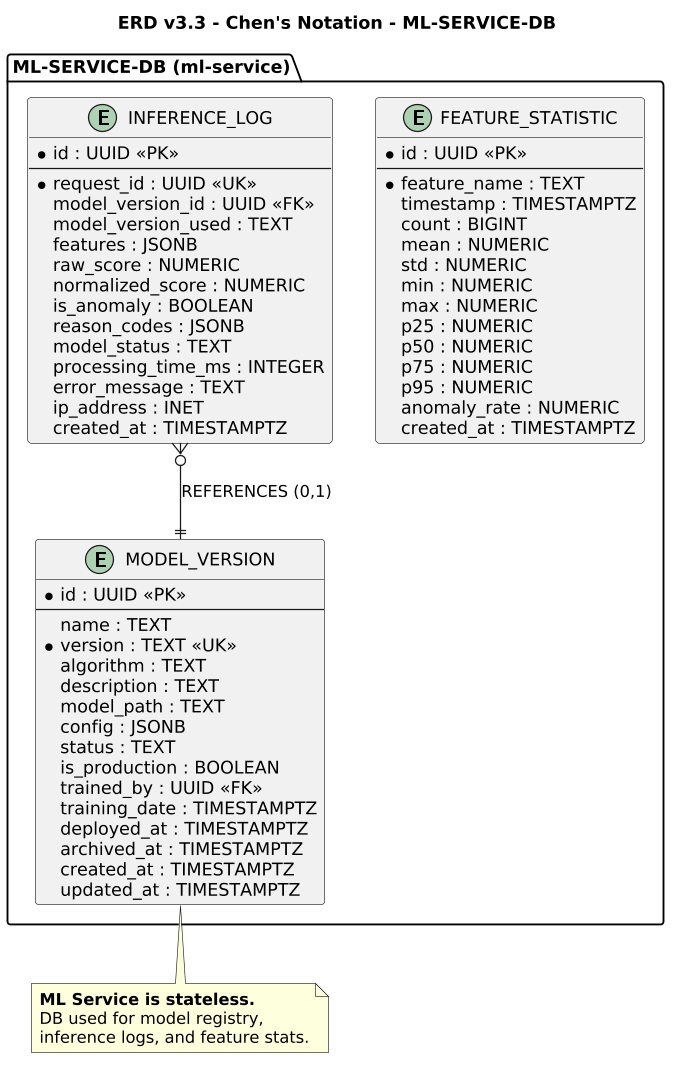

The diagram above was rendered by PlantUML. Its source (embedded in the PNG):
@startuml
' =============================================================================
' ERD v3.3 - Chen's Notation - ML-SERVICE-DB
' Sentinel Auth - ML Service Database
' =============================================================================

title ERD v3.3 - Chen's Notation - <b>ML-SERVICE-DB</b>

skinparam dpi 120
skinparam shadowing false

' ------------------------------------------------------------------------------
' ML-SERVICE-DB ENTITIES
' ------------------------------------------------------------------------------

package "ML-SERVICE-DB (ml-service)" {

    entity "MODEL_VERSION" as model_version {
        * id : UUID <<PK>>
        --
        name : TEXT
        * version : TEXT <<UK>>
        algorithm : TEXT
        description : TEXT
        model_path : TEXT
        config : JSONB
        status : TEXT
        is_production : BOOLEAN
        trained_by : UUID <<FK>>
        training_date : TIMESTAMPTZ
        deployed_at : TIMESTAMPTZ
        archived_at : TIMESTAMPTZ
        created_at : TIMESTAMPTZ
        updated_at : TIMESTAMPTZ
    }

    entity "INFERENCE_LOG" as inference_log {
        * id : UUID <<PK>>
        --
        * request_id : UUID <<UK>>
        model_version_id : UUID <<FK>>
        model_version_used : TEXT
        features : JSONB
        raw_score : NUMERIC
        normalized_score : NUMERIC
        is_anomaly : BOOLEAN
        reason_codes : JSONB
        model_status : TEXT
        processing_time_ms : INTEGER
        error_message : TEXT
        ip_address : INET
        created_at : TIMESTAMPTZ
    }

    entity "FEATURE_STATISTIC" as feature_statistic {
        * id : UUID <<PK>>
        --
        * feature_name : TEXT
        timestamp : TIMESTAMPTZ
        count : BIGINT
        mean : NUMERIC
        std : NUMERIC
        min : NUMERIC
        max : NUMERIC
        p25 : NUMERIC
        p50 : NUMERIC
        p75 : NUMERIC
        p95 : NUMERIC
        anomaly_rate : NUMERIC
        created_at : TIMESTAMPTZ
    }

}

' ------------------------------------------------------------------------------
' ML-SERVICE-DB RELATIONSHIPS (Chen Notation with cardinality)
' ------------------------------------------------------------------------------

inference_log }o--|| model_version : "REFERENCES (0,1)"

note bottom of model_version
  **ML Service is stateless.**
  DB used for model registry,
  inference logs, and feature stats.
end note
@enduml